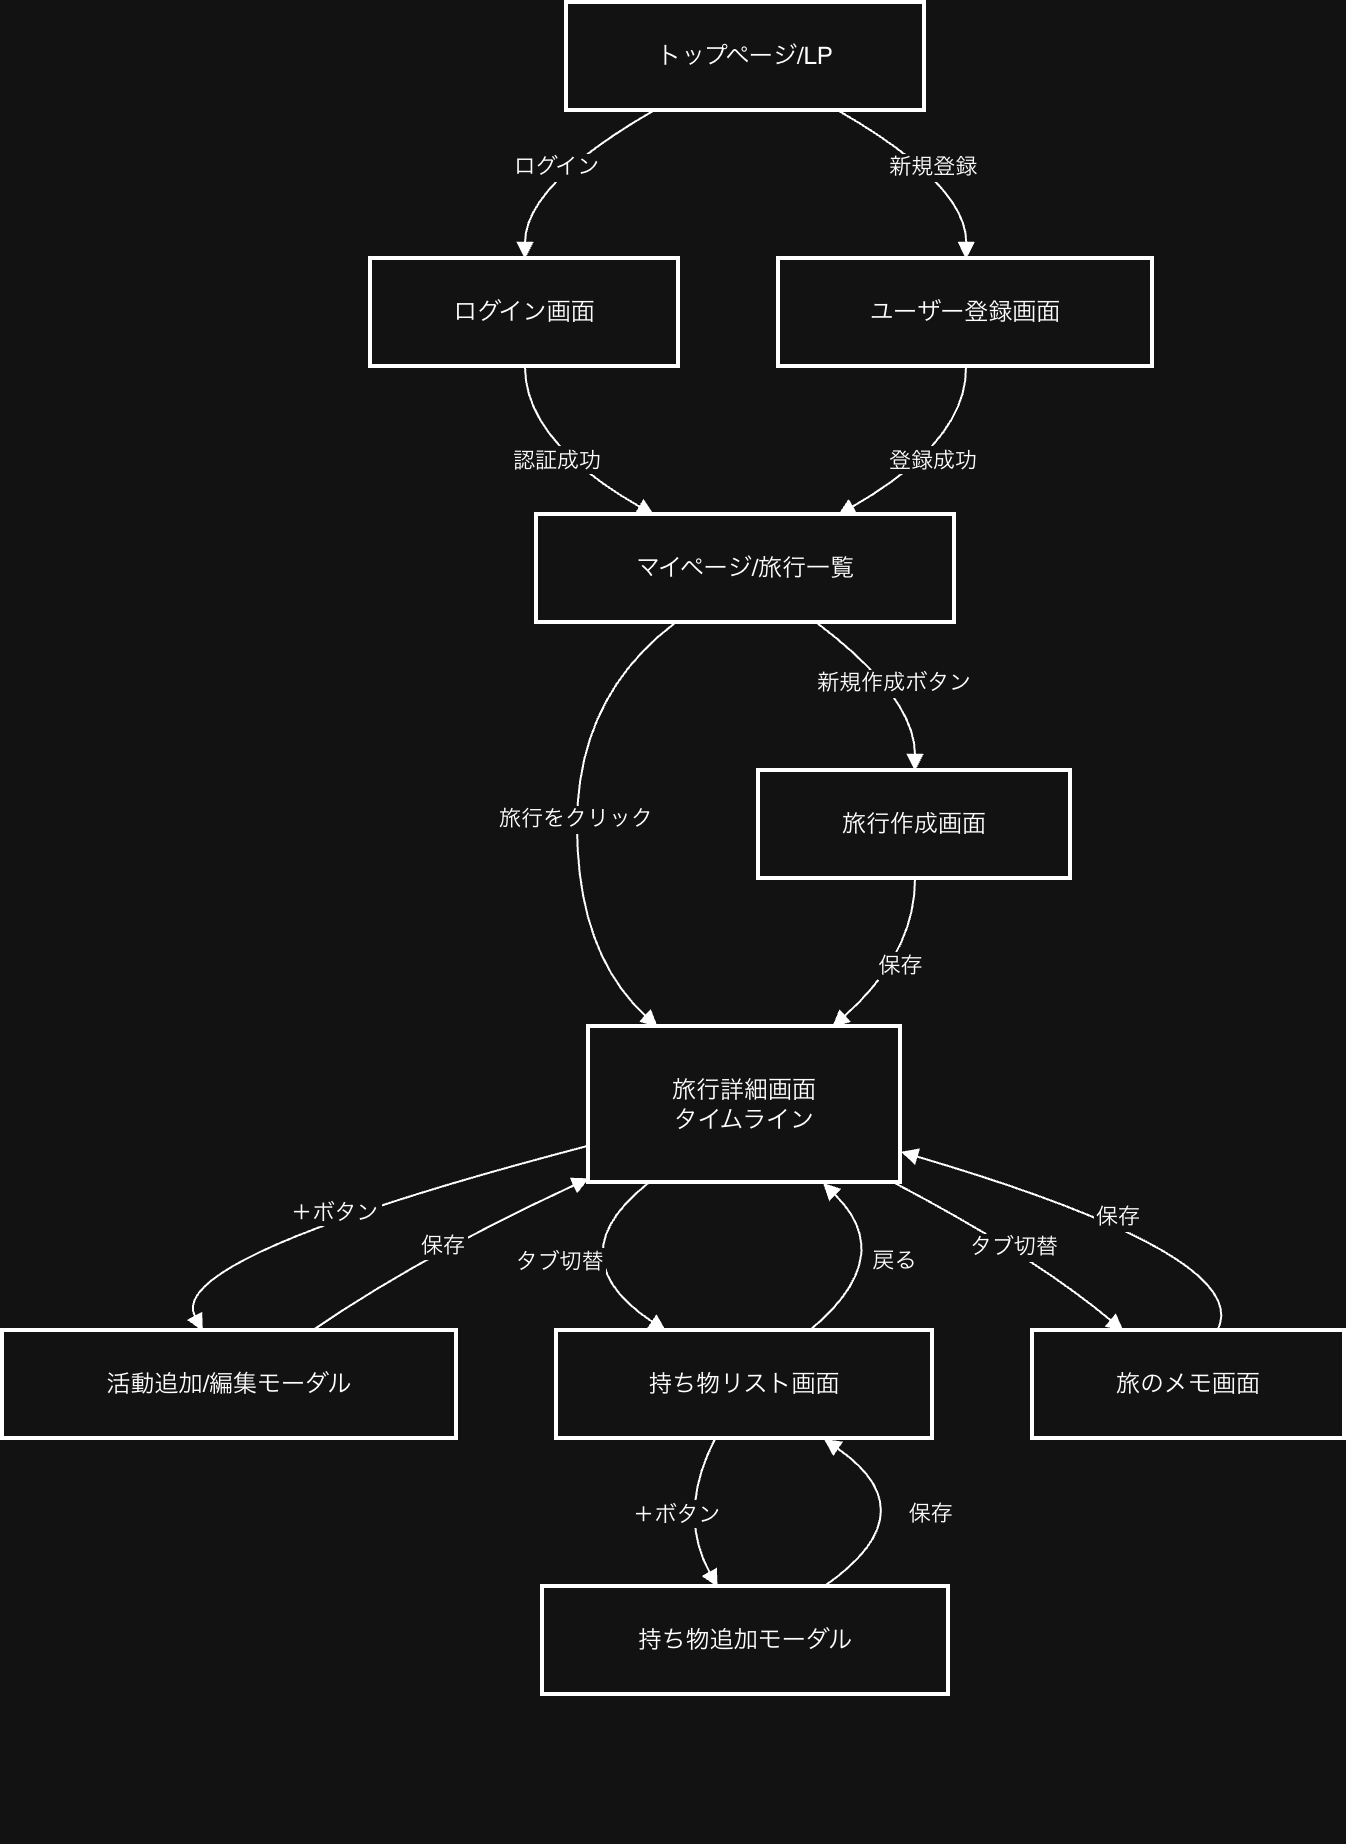

The diagram above was exported from draw.io. Its source (the exported page's mxGraphModel, read from the mxfile embedded in the PNG):
<mxGraphModel dx="1215" dy="667" grid="1" gridSize="10" guides="1" tooltips="1" connect="1" arrows="1" fold="1" page="1" pageScale="1" pageWidth="827" pageHeight="1169" math="0" shadow="0">
  <root>
    <mxCell id="0" />
    <mxCell id="1" parent="0" />
    <mxCell id="8G4XbESufQ4S66Zt7i1f-189" parent="1" style="whiteSpace=wrap;strokeWidth=2;" value="トップページ/LP" vertex="1">
      <mxGeometry height="54" width="179" x="302" y="20" as="geometry" />
    </mxCell>
    <mxCell id="8G4XbESufQ4S66Zt7i1f-190" parent="1" style="whiteSpace=wrap;strokeWidth=2;" value="ログイン画面" vertex="1">
      <mxGeometry height="54" width="154" x="204" y="148" as="geometry" />
    </mxCell>
    <mxCell id="8G4XbESufQ4S66Zt7i1f-191" parent="1" style="whiteSpace=wrap;strokeWidth=2;" value="ユーザー登録画面" vertex="1">
      <mxGeometry height="54" width="187" x="408" y="148" as="geometry" />
    </mxCell>
    <mxCell id="8G4XbESufQ4S66Zt7i1f-192" parent="1" style="whiteSpace=wrap;strokeWidth=2;" value="マイページ/旅行一覧" vertex="1">
      <mxGeometry height="54" width="209" x="287" y="276" as="geometry" />
    </mxCell>
    <mxCell id="8G4XbESufQ4S66Zt7i1f-193" parent="1" style="whiteSpace=wrap;strokeWidth=2;" value="旅行作成画面" vertex="1">
      <mxGeometry height="54" width="156" x="398" y="404" as="geometry" />
    </mxCell>
    <mxCell id="8G4XbESufQ4S66Zt7i1f-194" parent="1" style="whiteSpace=wrap;strokeWidth=2;" value="旅行詳細画面&#10;タイムライン" vertex="1">
      <mxGeometry height="78" width="156" x="313" y="532" as="geometry" />
    </mxCell>
    <mxCell id="8G4XbESufQ4S66Zt7i1f-195" parent="1" style="whiteSpace=wrap;strokeWidth=2;" value="活動追加/編集モーダル" vertex="1">
      <mxGeometry height="54" width="227" x="20" y="684" as="geometry" />
    </mxCell>
    <mxCell id="8G4XbESufQ4S66Zt7i1f-196" parent="1" style="whiteSpace=wrap;strokeWidth=2;" value="持ち物リスト画面" vertex="1">
      <mxGeometry height="54" width="188" x="297" y="684" as="geometry" />
    </mxCell>
    <mxCell id="8G4XbESufQ4S66Zt7i1f-197" parent="1" style="whiteSpace=wrap;strokeWidth=2;" value="持ち物追加モーダル" vertex="1">
      <mxGeometry height="54" width="203" x="290" y="812" as="geometry" />
    </mxCell>
    <mxCell id="8G4XbESufQ4S66Zt7i1f-198" parent="1" style="whiteSpace=wrap;strokeWidth=2;" value="旅のメモ画面" vertex="1">
      <mxGeometry height="54" width="156" x="535" y="684" as="geometry" />
    </mxCell>
    <mxCell id="8G4XbESufQ4S66Zt7i1f-199" parent="1" style="whiteSpace=wrap;strokeWidth=2;" value="" vertex="1">
      <mxGeometry x="578" y="839" as="geometry" />
    </mxCell>
    <mxCell id="8G4XbESufQ4S66Zt7i1f-200" parent="1" style="whiteSpace=wrap;strokeWidth=2;" value="" vertex="1">
      <mxGeometry x="613" y="940" as="geometry" />
    </mxCell>
    <mxCell id="8G4XbESufQ4S66Zt7i1f-201" edge="1" parent="1" source="8G4XbESufQ4S66Zt7i1f-189" style="curved=1;startArrow=none;endArrow=block;exitX=0.24;exitY=1;entryX=0.5;entryY=0;rounded=0;" target="8G4XbESufQ4S66Zt7i1f-190" value="ログイン">
      <mxGeometry relative="1" as="geometry">
        <Array as="points">
          <mxPoint x="281" y="111" />
        </Array>
      </mxGeometry>
    </mxCell>
    <mxCell id="8G4XbESufQ4S66Zt7i1f-202" edge="1" parent="1" source="8G4XbESufQ4S66Zt7i1f-189" style="curved=1;startArrow=none;endArrow=block;exitX=0.76;exitY=1;entryX=0.5;entryY=0;rounded=0;" target="8G4XbESufQ4S66Zt7i1f-191" value="新規登録">
      <mxGeometry relative="1" as="geometry">
        <Array as="points">
          <mxPoint x="502" y="111" />
        </Array>
      </mxGeometry>
    </mxCell>
    <mxCell id="8G4XbESufQ4S66Zt7i1f-203" edge="1" parent="1" source="8G4XbESufQ4S66Zt7i1f-190" style="curved=1;startArrow=none;endArrow=block;exitX=0.5;exitY=1;entryX=0.28;entryY=0;rounded=0;" target="8G4XbESufQ4S66Zt7i1f-192" value="認証成功">
      <mxGeometry relative="1" as="geometry">
        <Array as="points">
          <mxPoint x="281" y="239" />
        </Array>
      </mxGeometry>
    </mxCell>
    <mxCell id="8G4XbESufQ4S66Zt7i1f-204" edge="1" parent="1" source="8G4XbESufQ4S66Zt7i1f-191" style="curved=1;startArrow=none;endArrow=block;exitX=0.5;exitY=1;entryX=0.72;entryY=0;rounded=0;" target="8G4XbESufQ4S66Zt7i1f-192" value="登録成功">
      <mxGeometry relative="1" as="geometry">
        <Array as="points">
          <mxPoint x="502" y="239" />
        </Array>
      </mxGeometry>
    </mxCell>
    <mxCell id="8G4XbESufQ4S66Zt7i1f-205" edge="1" parent="1" source="8G4XbESufQ4S66Zt7i1f-192" style="curved=1;startArrow=none;endArrow=block;exitX=0.33;exitY=1;entryX=0.22;entryY=0;rounded=0;" target="8G4XbESufQ4S66Zt7i1f-194" value="旅行をクリック">
      <mxGeometry relative="1" as="geometry">
        <Array as="points">
          <mxPoint x="307" y="367" />
          <mxPoint x="307" y="495" />
        </Array>
      </mxGeometry>
    </mxCell>
    <mxCell id="8G4XbESufQ4S66Zt7i1f-206" edge="1" parent="1" source="8G4XbESufQ4S66Zt7i1f-192" style="curved=1;startArrow=none;endArrow=block;exitX=0.67;exitY=1;entryX=0.5;entryY=0;rounded=0;" target="8G4XbESufQ4S66Zt7i1f-193" value="新規作成ボタン">
      <mxGeometry relative="1" as="geometry">
        <Array as="points">
          <mxPoint x="476" y="367" />
        </Array>
      </mxGeometry>
    </mxCell>
    <mxCell id="8G4XbESufQ4S66Zt7i1f-207" edge="1" parent="1" source="8G4XbESufQ4S66Zt7i1f-193" style="curved=1;startArrow=none;endArrow=block;exitX=0.5;exitY=1;entryX=0.78;entryY=0;rounded=0;" target="8G4XbESufQ4S66Zt7i1f-194" value="保存">
      <mxGeometry relative="1" as="geometry">
        <Array as="points">
          <mxPoint x="476" y="495" />
        </Array>
      </mxGeometry>
    </mxCell>
    <mxCell id="8G4XbESufQ4S66Zt7i1f-208" edge="1" parent="1" source="8G4XbESufQ4S66Zt7i1f-194" style="curved=1;startArrow=none;endArrow=block;exitX=0;exitY=0.76;entryX=0.44;entryY=0;rounded=0;" target="8G4XbESufQ4S66Zt7i1f-195" value="＋ボタン">
      <mxGeometry relative="1" as="geometry">
        <Array as="points">
          <mxPoint x="100" y="647" />
        </Array>
      </mxGeometry>
    </mxCell>
    <mxCell id="8G4XbESufQ4S66Zt7i1f-209" edge="1" parent="1" source="8G4XbESufQ4S66Zt7i1f-195" style="curved=1;startArrow=none;endArrow=block;exitX=0.68;exitY=0;entryX=0;entryY=0.97;rounded=0;" target="8G4XbESufQ4S66Zt7i1f-194" value="保存">
      <mxGeometry relative="1" as="geometry">
        <Array as="points">
          <mxPoint x="228" y="647" />
        </Array>
      </mxGeometry>
    </mxCell>
    <mxCell id="8G4XbESufQ4S66Zt7i1f-210" edge="1" parent="1" source="8G4XbESufQ4S66Zt7i1f-194" style="curved=1;startArrow=none;endArrow=block;exitX=0.19;exitY=1;entryX=0.29;entryY=0;rounded=0;" target="8G4XbESufQ4S66Zt7i1f-196" value="タブ切替">
      <mxGeometry relative="1" as="geometry">
        <Array as="points">
          <mxPoint x="296" y="647" />
        </Array>
      </mxGeometry>
    </mxCell>
    <mxCell id="8G4XbESufQ4S66Zt7i1f-211" edge="1" parent="1" source="8G4XbESufQ4S66Zt7i1f-196" style="curved=1;startArrow=none;endArrow=block;exitX=0.42;exitY=1;entryX=0.43;entryY=0;rounded=0;" target="8G4XbESufQ4S66Zt7i1f-197" value="＋ボタン">
      <mxGeometry relative="1" as="geometry">
        <Array as="points">
          <mxPoint x="357" y="775" />
        </Array>
      </mxGeometry>
    </mxCell>
    <mxCell id="8G4XbESufQ4S66Zt7i1f-212" edge="1" parent="1" source="8G4XbESufQ4S66Zt7i1f-197" style="curved=1;startArrow=none;endArrow=block;exitX=0.69;exitY=0;entryX=0.71;entryY=1;rounded=0;" target="8G4XbESufQ4S66Zt7i1f-196" value="保存">
      <mxGeometry relative="1" as="geometry">
        <Array as="points">
          <mxPoint x="484" y="775" />
        </Array>
      </mxGeometry>
    </mxCell>
    <mxCell id="8G4XbESufQ4S66Zt7i1f-213" edge="1" parent="1" source="8G4XbESufQ4S66Zt7i1f-196" style="curved=1;startArrow=none;endArrow=block;exitX=0.67;exitY=0;entryX=0.75;entryY=1;rounded=0;" target="8G4XbESufQ4S66Zt7i1f-194" value="戻る">
      <mxGeometry relative="1" as="geometry">
        <Array as="points">
          <mxPoint x="468" y="647" />
        </Array>
      </mxGeometry>
    </mxCell>
    <mxCell id="8G4XbESufQ4S66Zt7i1f-214" edge="1" parent="1" source="8G4XbESufQ4S66Zt7i1f-194" style="curved=1;startArrow=none;endArrow=block;exitX=0.98;exitY=1;entryX=0.29;entryY=0;rounded=0;" target="8G4XbESufQ4S66Zt7i1f-198" value="タブ切替">
      <mxGeometry relative="1" as="geometry">
        <Array as="points">
          <mxPoint x="536" y="647" />
        </Array>
      </mxGeometry>
    </mxCell>
    <mxCell id="8G4XbESufQ4S66Zt7i1f-218" edge="1" parent="1" source="8G4XbESufQ4S66Zt7i1f-198" style="curved=1;startArrow=none;endArrow=block;exitX=0.59;exitY=0;entryX=1;entryY=0.8;rounded=0;" target="8G4XbESufQ4S66Zt7i1f-194" value="保存">
      <mxGeometry relative="1" as="geometry">
        <Array as="points">
          <mxPoint x="647" y="647" />
        </Array>
      </mxGeometry>
    </mxCell>
  </root>
</mxGraphModel>